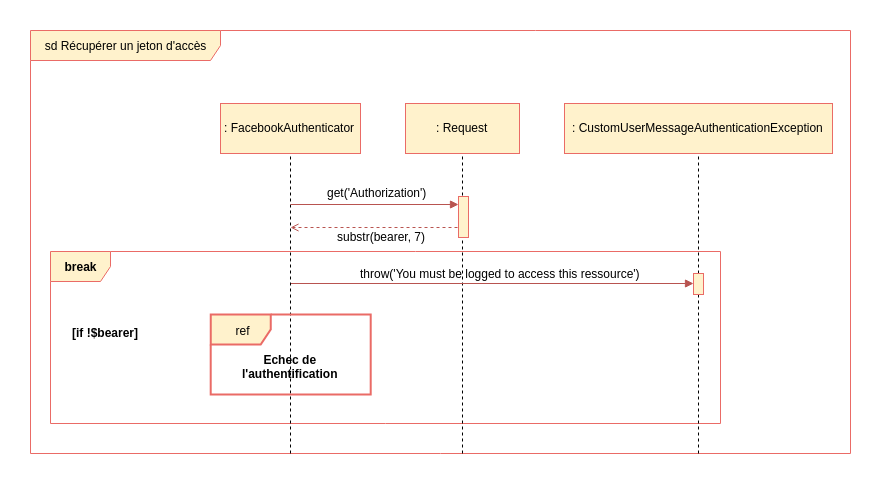

The diagram above was exported from draw.io. Its source (the exported page's mxGraphModel, read from the mxfile embedded in the PNG):
<mxGraphModel dx="2570" dy="893" grid="1" gridSize="10" guides="1" tooltips="1" connect="1" arrows="1" fold="1" page="1" pageScale="1" pageWidth="827" pageHeight="1169" background="#ffffff" math="0" shadow="0">
  <root>
    <mxCell id="0" />
    <mxCell id="1" parent="0" />
    <mxCell id="2" value="sd Récupérer un jeton d'accès&lt;br&gt;" style="shape=umlFrame;whiteSpace=wrap;html=1;width=190;height=30;fillColor=#fff2cc;strokeColor=#EA6B66;" parent="1" vertex="1">
      <mxGeometry x="-150" y="117" width="820" height="423" as="geometry" />
    </mxCell>
    <mxCell id="6UTEU6zyhVi5Bj_ySHbv-469" value="break" style="shape=umlFrame;whiteSpace=wrap;html=1;fontColor=#000000;fillColor=#fff2cc;strokeColor=#EA6B66;fontStyle=1" vertex="1" parent="1">
      <mxGeometry x="-130" y="338" width="670" height="172" as="geometry" />
    </mxCell>
    <mxCell id="45" value="" style="endArrow=none;dashed=1;html=1;entryX=0.5;entryY=1;exitX=0.197;exitY=1.001;exitPerimeter=0;" parent="1" edge="1">
      <mxGeometry width="50" height="50" relative="1" as="geometry">
        <mxPoint x="282" y="540" as="sourcePoint" />
        <mxPoint x="282" y="236.33333333333348" as="targetPoint" />
      </mxGeometry>
    </mxCell>
    <mxCell id="467" value="" style="endArrow=block;html=1;endFill=1;fillColor=#f8cecc;strokeColor=#b85450;" parent="1" edge="1">
      <mxGeometry width="50" height="50" relative="1" as="geometry">
        <mxPoint x="110" y="370" as="sourcePoint" />
        <mxPoint x="513" y="370" as="targetPoint" />
      </mxGeometry>
    </mxCell>
    <mxCell id="28" value="" style="endArrow=none;dashed=1;html=1;entryX=0.5;entryY=1;" parent="1" edge="1">
      <mxGeometry width="50" height="50" relative="1" as="geometry">
        <mxPoint x="110" y="540" as="sourcePoint" />
        <mxPoint x="110" y="232" as="targetPoint" />
      </mxGeometry>
    </mxCell>
    <mxCell id="44" value=": Request" style="html=1;fillColor=#fff2cc;strokeColor=#EA6B66;" parent="1" vertex="1">
      <mxGeometry x="225" y="190" width="114" height="50" as="geometry" />
    </mxCell>
    <mxCell id="51" value="" style="html=1;points=[];perimeter=orthogonalPerimeter;fillColor=#fff2cc;strokeColor=#EA6B66;" parent="1" vertex="1">
      <mxGeometry x="278" y="283" width="10" height="41" as="geometry" />
    </mxCell>
    <mxCell id="129" value="" style="endArrow=block;html=1;endFill=1;fillColor=#f8cecc;strokeColor=#b85450;" parent="1" edge="1">
      <mxGeometry width="50" height="50" relative="1" as="geometry">
        <mxPoint x="110" y="291" as="sourcePoint" />
        <mxPoint x="278" y="291" as="targetPoint" />
      </mxGeometry>
    </mxCell>
    <mxCell id="27" value=": FacebookAuthenticator" style="html=1;fillColor=#fff2cc;strokeColor=#EA6B66;" parent="1" vertex="1">
      <mxGeometry x="40" y="190" width="140" height="50" as="geometry" />
    </mxCell>
    <mxCell id="458" value="" style="endArrow=none;dashed=1;html=1;entryX=0.5;entryY=1;" parent="1" edge="1">
      <mxGeometry width="50" height="50" relative="1" as="geometry">
        <mxPoint x="518" y="540" as="sourcePoint" />
        <mxPoint x="518" y="223.82352941176487" as="targetPoint" />
      </mxGeometry>
    </mxCell>
    <mxCell id="456" value=": CustomUserMessageAuthenticationException" style="html=1;fillColor=#fff2cc;strokeColor=#EA6B66;" parent="1" vertex="1">
      <mxGeometry x="384" y="190" width="268" height="50" as="geometry" />
    </mxCell>
    <mxCell id="462" value="" style="endArrow=open;html=1;endFill=0;fillColor=#f8cecc;strokeColor=#b85450;dashed=1;exitX=0.7;exitY=0.804;exitPerimeter=0;" parent="1" edge="1">
      <mxGeometry width="50" height="50" relative="1" as="geometry">
        <mxPoint x="277" y="314" as="sourcePoint" />
        <mxPoint x="110" y="314" as="targetPoint" />
      </mxGeometry>
    </mxCell>
    <mxCell id="a3CNiZTT-CJZAAKLvd5j-590" value="get('Authorization')" style="text;html=1;resizable=0;points=[];autosize=1;align=left;verticalAlign=top;spacingTop=-4;" parent="1" vertex="1">
      <mxGeometry x="145" y="270" width="110" height="20" as="geometry" />
    </mxCell>
    <mxCell id="a3CNiZTT-CJZAAKLvd5j-593" value="substr(bearer, 7)" style="text;html=1;resizable=0;points=[];autosize=1;align=left;verticalAlign=top;spacingTop=-4;" parent="1" vertex="1">
      <mxGeometry x="155" y="314" width="100" height="20" as="geometry" />
    </mxCell>
    <mxCell id="a3CNiZTT-CJZAAKLvd5j-603" value="ref" style="shape=umlFrame;whiteSpace=wrap;html=1;fillColor=#fff2cc;strokeColor=#EA6B66;strokeWidth=2;" parent="1" vertex="1">
      <mxGeometry x="30.20781598772328" y="401" width="160" height="80" as="geometry" />
    </mxCell>
    <mxCell id="a3CNiZTT-CJZAAKLvd5j-611" value="" style="html=1;points=[];perimeter=orthogonalPerimeter;fillColor=#fff2cc;strokeColor=#EA6B66;" parent="1" vertex="1">
      <mxGeometry x="513" y="360" width="10" height="21" as="geometry" />
    </mxCell>
    <mxCell id="6UTEU6zyhVi5Bj_ySHbv-470" value="[if !$bearer]" style="text;html=1;resizable=0;points=[];autosize=1;align=left;verticalAlign=top;spacingTop=-4;fontStyle=1" vertex="1" parent="1">
      <mxGeometry x="-110" y="410" width="80" height="20" as="geometry" />
    </mxCell>
    <mxCell id="6UTEU6zyhVi5Bj_ySHbv-473" value="throw('You must be logged to access this ressource')" style="text;html=1;resizable=0;points=[];autosize=1;align=left;verticalAlign=top;spacingTop=-4;" vertex="1" parent="1">
      <mxGeometry x="178" y="351" width="290" height="20" as="geometry" />
    </mxCell>
    <mxCell id="6UTEU6zyhVi5Bj_ySHbv-474" value="Echec de&lt;br&gt;l'authentification&lt;br&gt;" style="text;html=1;resizable=0;points=[];autosize=1;align=center;verticalAlign=top;spacingTop=-4;fontStyle=1" vertex="1" parent="1">
      <mxGeometry x="59.96305338541663" y="436.5" width="100" height="30" as="geometry" />
    </mxCell>
  </root>
</mxGraphModel>